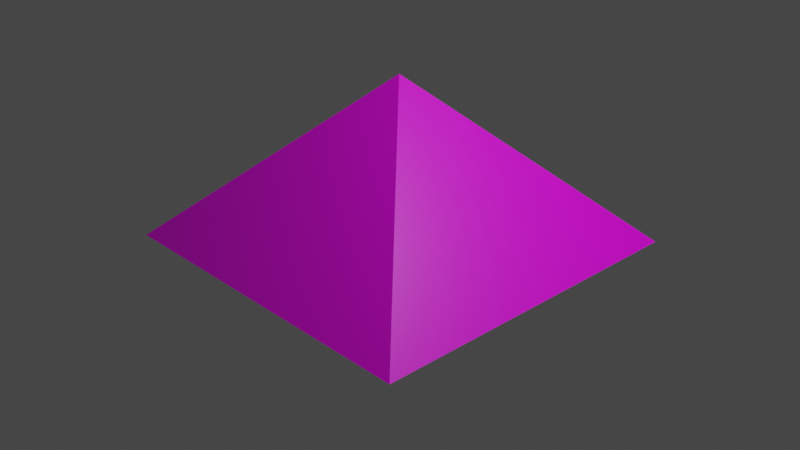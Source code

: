 # Source: pyramid.blend  (saved by Blender 2.82.7; exported with 4.5.12 LTS)
import bpy
from mathutils import Matrix  # noqa: F401  (used for matrix-valued properties, if any)

bpy.ops.wm.read_factory_settings(use_empty=True)
scene = bpy.context.scene
scene.name = 'Scene'

# ---- collections
col_collection = bpy.data.collections.new('Collection'); scene.collection.children.link(col_collection)

# ---- images (referenced by path relative to the original .blend; pixels are not part of the script)
import os
ASSET_DIR = os.environ.get("B2B_ASSET_DIR", "")  # directory of the original .blend (textures are referenced by path, not embedded)
HERE = os.path.dirname(os.path.abspath(__file__))  # packed textures are extracted next to this script under _unpacked/

def load_image(name, relpath, width, height, colorspace="sRGB"):
    """Load a texture the original file referenced (path relative to the .blend, or extracted next to this script)."""
    p = next((c for c in (os.path.join(HERE, relpath), os.path.join(ASSET_DIR, relpath)) if relpath and os.path.exists(c)), "")
    if p:
        img = bpy.data.images.load(p, check_existing=True)
        img.name = name
    else:  # same state as the original file: an image datablock whose file is absent (Cycles renders it pink)
        img = bpy.data.images.new(name, width, height)
        img.source = "FILE"
        img.filepath = "//" + (relpath or name)
    img.colorspace_settings.name = colorspace
    return img
img_vehl1tanktop1_jpg = load_image('vehl1tanktop1.jpg', 'vehl1tanktop1.jpg', 1024, 1024, 'sRGB')

# ---- materials (node trees are filled in below, after node groups)
mat_material = bpy.data.materials.new('Material')
mat_material.alpha_threshold = 0.0
mat_material.use_transparent_shadow = False
mat_material.line_color = (0.0, 0.0, 0.0, 1.0)

# ---- material node trees
mat_material.use_nodes = True; mat_material.node_tree.nodes.clear()
_N = mat_material.node_tree.nodes; _L = mat_material.node_tree.links
n0 = _N.new('ShaderNodeOutputMaterial'); n0.name = 'Material Output'; n0.location = (300, 300)
n1 = _N.new('ShaderNodeBsdfPrincipled'); n1.name = 'Principled BSDF'; n1.location = (10, 300)
n1.distribution = 'GGX'
n1.subsurface_method = 'BURLEY'
n1.inputs[2].default_value = 0.4
n1.inputs[3].default_value = 1.45
n1.inputs[27].default_value = (0.0, 0.0, 0.0, 1.0)
n1.inputs[28].default_value = 1.0
n2 = _N.new('ShaderNodeTexImage'); n2.name = 'Image Texture'; n2.location = (-559, 203)
n2.image = img_vehl1tanktop1_jpg
_L.new(n1.outputs[0], n0.inputs[0])
_L.new(n2.outputs[0], n1.inputs[0])
n0.is_active_output = True

# ---- world
world_world = bpy.data.worlds.new('World'); scene.world = world_world
world_world.use_nodes = True; world_world.node_tree.nodes.clear()
_N = world_world.node_tree.nodes; _L = world_world.node_tree.links
n0 = _N.new('ShaderNodeOutputWorld'); n0.name = 'World Output'; n0.location = (300, 300)
n1 = _N.new('ShaderNodeBackground'); n1.name = 'Background'; n1.location = (10, 300)
n1.inputs[0].default_value = (0.05088, 0.05088, 0.05088, 1.0)
_L.new(n1.outputs[0], n0.inputs[0])
n0.is_active_output = True
world_world.color = (0.05088, 0.05088, 0.05088)
world_world.use_sun_shadow = False
world_world.sun_shadow_jitter_overblur = 0.0

# ---- cameras
cam_camera = bpy.data.cameras.new('Camera')
cam_camera.clip_end = 100.0
cam_camera.ortho_scale = 7.314

# ---- lights
light_light = bpy.data.lights.new('Light', 'POINT')
light_light.transmission_factor = 0.0
light_light.energy = 1000.0
light_light.shadow_soft_size = 0.1
light_light.shadow_maximum_resolution = 0.006
light_light.use_absolute_resolution = True

# ---- meshes
me_cube = bpy.data.meshes.new('Cube')
me_cube.from_pydata([(0.3676, -1.841, -1.336), (0.0, 0.0, 0.4229), (0.3676, 1.841, -1.336), (-0.3676, -1.841, -1.336), (-0.3676, 1.841, -1.336)], [], [(0, 1, 2), (2, 1, 4), (4, 1, 3), (3, 1, 0), (2, 4, 3, 0)])
_uv = me_cube.uv_layers.new(name='UVMap')
_uv.uv.foreach_set('vector', [0.999, 0.002002, 0.999, 0.499, 0.502, 0.499, 0.002002, 0.999, 0.499, 0.502, 0.499, 0.999, 0.501, 0.498, 0.501, 0.001001, 0.998, 0.001001, 0.498, 0.501, 0.001001, 0.998, 0.001001, 0.501, 0.499, 0.001001, 0.001001, 0.001001, 0.001001, 0.499, 0.499, 0.499])
me_cube.materials.append(mat_material)
me_cube.use_remesh_preserve_volume = False
me_cube.use_remesh_preserve_attributes = False
me_cube.use_mirror_vertex_groups = False
me_cube.update()

# ---- objects
ob_cube = bpy.data.objects.new('Cube', me_cube)
ob_light = bpy.data.objects.new('Light', light_light)
ob_camera = bpy.data.objects.new('Camera', cam_camera)

# ---- transforms, parenting, visibility, modifiers, constraints
ob_cube.location = (0.0, 0.0, 1.113)
ob_cube.scale = (-5.008, 1.0, 1.0)
ob_cube.lock_rotations_4d = False
ob_cube.empty_display_type = 'ARROWS'
ob_cube.lineart.crease_threshold = 0.0
ob_light.location = (4.076, 1.005, 5.904)
ob_light.rotation_euler = (0.6503, 0.05522, 1.866)
ob_light.lock_rotations_4d = False
ob_light.empty_display_type = 'ARROWS'
ob_light.color = (0.0, 0.0, 0.0, 0.0)
ob_light.lineart.crease_threshold = 0.0
ob_camera.location = (7.359, -6.926, 4.958)
ob_camera.rotation_euler = (1.109, 0.0, 0.8149)
ob_camera.lock_rotations_4d = False
ob_camera.empty_display_type = 'ARROWS'
ob_camera.color = (0.0, 0.0, 0.0, 0.0)
ob_camera.display_type = 'WIRE'
ob_camera.lineart.crease_threshold = 0.0

# ---- collection membership
col_collection.objects.link(ob_cube)
col_collection.objects.link(ob_light)
col_collection.objects.link(ob_camera)

# ---- scene / render settings (as saved in the file)
scene.camera = ob_camera
scene.frame_start = 1; scene.frame_end = 250; scene.frame_set(1)
scene.render.engine = 'BLENDER_EEVEE_NEXT'
scene.cycles.use_denoising = False
scene.cycles.samples = 128
scene.cycles.sampling_pattern = 'TABULATED_SOBOL'
scene.cycles.use_adaptive_sampling = False
scene.cycles.use_light_tree = False
scene.view_settings.view_transform = 'Filmic'
bpy.context.view_layer.update()
